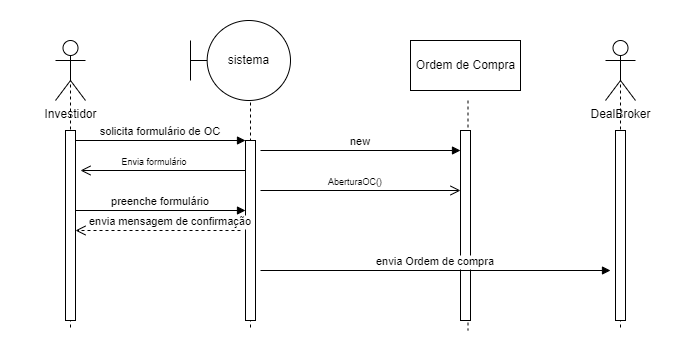

The diagram above was exported from draw.io. Its source (the exported page's mxGraphModel, read from the mxfile embedded in the PNG):
<mxGraphModel dx="1323" dy="648" grid="1" gridSize="10" guides="1" tooltips="1" connect="1" arrows="1" fold="1" page="1" pageScale="1" pageWidth="850" pageHeight="1100" math="0" shadow="0">
  <root>
    <mxCell id="0" />
    <mxCell id="1" parent="0" />
    <mxCell id="3nuBFxr9cyL0pnOWT2aG-1" value="" style="shape=umlLifeline;perimeter=lifelinePerimeter;container=1;collapsible=0;recursiveResize=0;rounded=0;shadow=0;strokeWidth=1;size=0;" parent="1" vertex="1">
      <mxGeometry x="120" y="80" width="100" height="270" as="geometry" />
    </mxCell>
    <mxCell id="3nuBFxr9cyL0pnOWT2aG-2" value="" style="points=[];perimeter=orthogonalPerimeter;rounded=0;shadow=0;strokeWidth=1;" parent="3nuBFxr9cyL0pnOWT2aG-1" vertex="1">
      <mxGeometry x="45" y="70" width="10" height="190" as="geometry" />
    </mxCell>
    <mxCell id="GD-RqQ-Ud8Efo-0jN8cs-1" value="Investidor" style="shape=umlActor;verticalLabelPosition=bottom;verticalAlign=top;html=1;outlineConnect=0;" parent="3nuBFxr9cyL0pnOWT2aG-1" vertex="1">
      <mxGeometry x="35" y="-20" width="30" height="60" as="geometry" />
    </mxCell>
    <mxCell id="3nuBFxr9cyL0pnOWT2aG-5" value="" style="shape=umlLifeline;perimeter=lifelinePerimeter;container=1;collapsible=0;recursiveResize=0;rounded=0;shadow=0;strokeWidth=1;size=0;" parent="1" vertex="1">
      <mxGeometry x="300" y="80" width="100" height="270" as="geometry" />
    </mxCell>
    <mxCell id="3nuBFxr9cyL0pnOWT2aG-6" value="" style="points=[];perimeter=orthogonalPerimeter;rounded=0;shadow=0;strokeWidth=1;" parent="3nuBFxr9cyL0pnOWT2aG-5" vertex="1">
      <mxGeometry x="45" y="80" width="10" height="180" as="geometry" />
    </mxCell>
    <mxCell id="GD-RqQ-Ud8Efo-0jN8cs-9" value="Envia formulário" style="verticalAlign=bottom;endArrow=open;endSize=8;shadow=0;strokeWidth=1;fontSize=9;" parent="3nuBFxr9cyL0pnOWT2aG-5" edge="1">
      <mxGeometry x="0.1" relative="1" as="geometry">
        <mxPoint x="-120" y="110" as="targetPoint" />
        <mxPoint x="45" y="110" as="sourcePoint" />
        <mxPoint as="offset" />
      </mxGeometry>
    </mxCell>
    <mxCell id="SYUBXqnGGbuQS_P2hldm-1" value="preenche formulário" style="verticalAlign=bottom;endArrow=block;entryX=0;entryY=0;shadow=0;strokeWidth=1;" edge="1" parent="3nuBFxr9cyL0pnOWT2aG-5">
      <mxGeometry relative="1" as="geometry">
        <mxPoint x="-125" y="150.00000000000034" as="sourcePoint" />
        <mxPoint x="45" y="150.00000000000034" as="targetPoint" />
      </mxGeometry>
    </mxCell>
    <mxCell id="3nuBFxr9cyL0pnOWT2aG-7" value="envia mensagem de confirmação" style="verticalAlign=bottom;endArrow=open;dashed=1;endSize=8;shadow=0;strokeWidth=1;" parent="1" target="3nuBFxr9cyL0pnOWT2aG-2" edge="1">
      <mxGeometry x="-0.1515" relative="1" as="geometry">
        <mxPoint x="275" y="236" as="targetPoint" />
        <mxPoint as="offset" />
        <mxPoint x="340" y="250" as="sourcePoint" />
      </mxGeometry>
    </mxCell>
    <mxCell id="3nuBFxr9cyL0pnOWT2aG-8" value="solicita formulário de OC" style="verticalAlign=bottom;endArrow=block;entryX=0;entryY=0;shadow=0;strokeWidth=1;" parent="1" source="3nuBFxr9cyL0pnOWT2aG-2" target="3nuBFxr9cyL0pnOWT2aG-6" edge="1">
      <mxGeometry relative="1" as="geometry">
        <mxPoint x="275" y="160" as="sourcePoint" />
      </mxGeometry>
    </mxCell>
    <mxCell id="GD-RqQ-Ud8Efo-0jN8cs-2" value="sistema" style="shape=umlBoundary;whiteSpace=wrap;html=1;" parent="1" vertex="1">
      <mxGeometry x="290" y="40" width="100" height="80" as="geometry" />
    </mxCell>
    <mxCell id="GD-RqQ-Ud8Efo-0jN8cs-3" value="Ordem de Compra" style="html=1;" parent="1" vertex="1">
      <mxGeometry x="510" y="60" width="110" height="50" as="geometry" />
    </mxCell>
    <mxCell id="GD-RqQ-Ud8Efo-0jN8cs-5" value="" style="shape=umlLifeline;perimeter=lifelinePerimeter;container=1;collapsible=0;recursiveResize=0;rounded=0;shadow=0;strokeWidth=1;size=0;" parent="1" vertex="1">
      <mxGeometry x="515" y="120" width="105" height="230" as="geometry" />
    </mxCell>
    <mxCell id="GD-RqQ-Ud8Efo-0jN8cs-6" value="" style="points=[];perimeter=orthogonalPerimeter;rounded=0;shadow=0;strokeWidth=1;" parent="GD-RqQ-Ud8Efo-0jN8cs-5" vertex="1">
      <mxGeometry x="45" y="30" width="10" height="190" as="geometry" />
    </mxCell>
    <mxCell id="GD-RqQ-Ud8Efo-0jN8cs-7" value="new" style="verticalAlign=bottom;endArrow=block;shadow=0;strokeWidth=1;" parent="GD-RqQ-Ud8Efo-0jN8cs-5" edge="1">
      <mxGeometry relative="1" as="geometry">
        <mxPoint x="-155" y="50" as="sourcePoint" />
        <mxPoint x="45" y="50" as="targetPoint" />
      </mxGeometry>
    </mxCell>
    <mxCell id="GD-RqQ-Ud8Efo-0jN8cs-8" value="AberturaOC()" style="verticalAlign=bottom;endArrow=open;endSize=8;shadow=0;strokeWidth=1;fontSize=9;" parent="1" edge="1">
      <mxGeometry x="-0.0451" relative="1" as="geometry">
        <mxPoint x="560" y="210" as="targetPoint" />
        <mxPoint x="360" y="210" as="sourcePoint" />
        <mxPoint as="offset" />
      </mxGeometry>
    </mxCell>
    <mxCell id="SYUBXqnGGbuQS_P2hldm-4" value="" style="shape=umlLifeline;perimeter=lifelinePerimeter;container=1;collapsible=0;recursiveResize=0;rounded=0;shadow=0;strokeWidth=1;size=0;" vertex="1" parent="1">
      <mxGeometry x="670" y="80" width="100" height="270" as="geometry" />
    </mxCell>
    <mxCell id="SYUBXqnGGbuQS_P2hldm-5" value="" style="points=[];perimeter=orthogonalPerimeter;rounded=0;shadow=0;strokeWidth=1;" vertex="1" parent="SYUBXqnGGbuQS_P2hldm-4">
      <mxGeometry x="45" y="70" width="10" height="190" as="geometry" />
    </mxCell>
    <mxCell id="SYUBXqnGGbuQS_P2hldm-6" value="DealBroker" style="shape=umlActor;verticalLabelPosition=bottom;verticalAlign=top;html=1;outlineConnect=0;" vertex="1" parent="SYUBXqnGGbuQS_P2hldm-4">
      <mxGeometry x="35" y="-20" width="30" height="60" as="geometry" />
    </mxCell>
    <mxCell id="SYUBXqnGGbuQS_P2hldm-7" value="envia Ordem de compra" style="verticalAlign=bottom;endArrow=block;shadow=0;strokeWidth=1;" edge="1" parent="1">
      <mxGeometry relative="1" as="geometry">
        <mxPoint x="360" y="290.00000000000034" as="sourcePoint" />
        <mxPoint x="710" y="290" as="targetPoint" />
      </mxGeometry>
    </mxCell>
  </root>
</mxGraphModel>